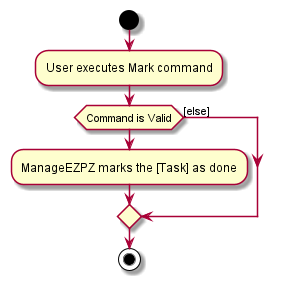

The diagram above was rendered by PlantUML. Its source (embedded in the PNG):
@startuml
start
:User executes Mark command;

'Since the beta syntax does not support placing the condition outside the
'diamond we place it as the true branch instead.

if (Command is Valid)
    :ManageEZPZ marks the [Task] as done;
else ([else])
endif
stop
@enduml